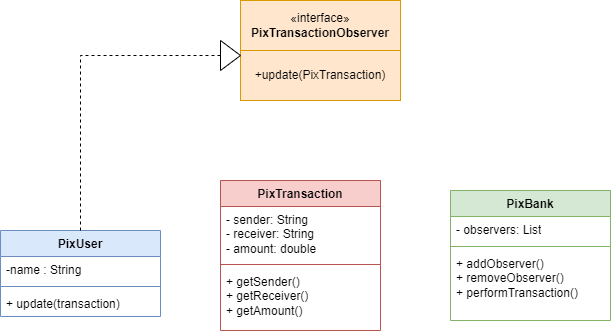

The diagram above was exported from draw.io. Its source (the exported page's mxGraphModel, read from the mxfile embedded in the PNG):
<mxGraphModel dx="794" dy="1625" grid="1" gridSize="10" guides="1" tooltips="1" connect="1" arrows="1" fold="1" page="1" pageScale="1" pageWidth="827" pageHeight="1169" math="0" shadow="0">
  <root>
    <mxCell id="0" />
    <mxCell id="1" parent="0" />
    <mxCell id="K-xkMbhVd42VSy7zPxSv-1" value="PixTransaction" style="swimlane;fontStyle=1;align=center;verticalAlign=top;childLayout=stackLayout;horizontal=1;startSize=26;horizontalStack=0;resizeParent=1;resizeParentMax=0;resizeLast=0;collapsible=1;marginBottom=0;whiteSpace=wrap;html=1;fillColor=#f8cecc;strokeColor=#b85450;" parent="1" vertex="1">
      <mxGeometry x="280" y="120" width="160" height="150" as="geometry" />
    </mxCell>
    <mxCell id="K-xkMbhVd42VSy7zPxSv-2" value="- sender: String&lt;br&gt;- receiver: String&lt;br&gt;- amount: double&lt;br&gt;" style="text;strokeColor=none;fillColor=none;align=left;verticalAlign=top;spacingLeft=4;spacingRight=4;overflow=hidden;rotatable=0;points=[[0,0.5],[1,0.5]];portConstraint=eastwest;whiteSpace=wrap;html=1;" parent="K-xkMbhVd42VSy7zPxSv-1" vertex="1">
      <mxGeometry y="26" width="160" height="54" as="geometry" />
    </mxCell>
    <mxCell id="K-xkMbhVd42VSy7zPxSv-3" value="" style="line;strokeWidth=1;fillColor=none;align=left;verticalAlign=middle;spacingTop=-1;spacingLeft=3;spacingRight=3;rotatable=0;labelPosition=right;points=[];portConstraint=eastwest;strokeColor=inherit;" parent="K-xkMbhVd42VSy7zPxSv-1" vertex="1">
      <mxGeometry y="80" width="160" height="8" as="geometry" />
    </mxCell>
    <mxCell id="K-xkMbhVd42VSy7zPxSv-4" value="+ getSender()&lt;br&gt;+ getReceiver()&lt;br&gt;+ getAmount()" style="text;strokeColor=none;fillColor=none;align=left;verticalAlign=top;spacingLeft=4;spacingRight=4;overflow=hidden;rotatable=0;points=[[0,0.5],[1,0.5]];portConstraint=eastwest;whiteSpace=wrap;html=1;" parent="K-xkMbhVd42VSy7zPxSv-1" vertex="1">
      <mxGeometry y="88" width="160" height="62" as="geometry" />
    </mxCell>
    <mxCell id="K-xkMbhVd42VSy7zPxSv-5" value="PixUser" style="swimlane;fontStyle=1;align=center;verticalAlign=top;childLayout=stackLayout;horizontal=1;startSize=26;horizontalStack=0;resizeParent=1;resizeParentMax=0;resizeLast=0;collapsible=1;marginBottom=0;whiteSpace=wrap;html=1;fillColor=#dae8fc;strokeColor=#6c8ebf;" parent="1" vertex="1">
      <mxGeometry x="60" y="170" width="160" height="86" as="geometry" />
    </mxCell>
    <mxCell id="K-xkMbhVd42VSy7zPxSv-6" value="-name : String" style="text;strokeColor=none;fillColor=none;align=left;verticalAlign=top;spacingLeft=4;spacingRight=4;overflow=hidden;rotatable=0;points=[[0,0.5],[1,0.5]];portConstraint=eastwest;whiteSpace=wrap;html=1;" parent="K-xkMbhVd42VSy7zPxSv-5" vertex="1">
      <mxGeometry y="26" width="160" height="26" as="geometry" />
    </mxCell>
    <mxCell id="K-xkMbhVd42VSy7zPxSv-7" value="" style="line;strokeWidth=1;fillColor=none;align=left;verticalAlign=middle;spacingTop=-1;spacingLeft=3;spacingRight=3;rotatable=0;labelPosition=right;points=[];portConstraint=eastwest;strokeColor=inherit;" parent="K-xkMbhVd42VSy7zPxSv-5" vertex="1">
      <mxGeometry y="52" width="160" height="8" as="geometry" />
    </mxCell>
    <mxCell id="K-xkMbhVd42VSy7zPxSv-8" value="+ update(transaction)" style="text;strokeColor=none;fillColor=none;align=left;verticalAlign=top;spacingLeft=4;spacingRight=4;overflow=hidden;rotatable=0;points=[[0,0.5],[1,0.5]];portConstraint=eastwest;whiteSpace=wrap;html=1;" parent="K-xkMbhVd42VSy7zPxSv-5" vertex="1">
      <mxGeometry y="60" width="160" height="26" as="geometry" />
    </mxCell>
    <mxCell id="K-xkMbhVd42VSy7zPxSv-9" value="PixBank" style="swimlane;fontStyle=1;align=center;verticalAlign=top;childLayout=stackLayout;horizontal=1;startSize=26;horizontalStack=0;resizeParent=1;resizeParentMax=0;resizeLast=0;collapsible=1;marginBottom=0;whiteSpace=wrap;html=1;fillColor=#d5e8d4;strokeColor=#82b366;" parent="1" vertex="1">
      <mxGeometry x="510" y="130" width="160" height="130" as="geometry" />
    </mxCell>
    <mxCell id="K-xkMbhVd42VSy7zPxSv-10" value="- observers: List" style="text;strokeColor=none;fillColor=none;align=left;verticalAlign=top;spacingLeft=4;spacingRight=4;overflow=hidden;rotatable=0;points=[[0,0.5],[1,0.5]];portConstraint=eastwest;whiteSpace=wrap;html=1;" parent="K-xkMbhVd42VSy7zPxSv-9" vertex="1">
      <mxGeometry y="26" width="160" height="26" as="geometry" />
    </mxCell>
    <mxCell id="K-xkMbhVd42VSy7zPxSv-11" value="" style="line;strokeWidth=1;fillColor=none;align=left;verticalAlign=middle;spacingTop=-1;spacingLeft=3;spacingRight=3;rotatable=0;labelPosition=right;points=[];portConstraint=eastwest;strokeColor=inherit;" parent="K-xkMbhVd42VSy7zPxSv-9" vertex="1">
      <mxGeometry y="52" width="160" height="8" as="geometry" />
    </mxCell>
    <mxCell id="K-xkMbhVd42VSy7zPxSv-12" value="+ addObserver()&lt;br&gt;+ removeObserver()&lt;br&gt;+ performTransaction()" style="text;strokeColor=none;fillColor=none;align=left;verticalAlign=top;spacingLeft=4;spacingRight=4;overflow=hidden;rotatable=0;points=[[0,0.5],[1,0.5]];portConstraint=eastwest;whiteSpace=wrap;html=1;" parent="K-xkMbhVd42VSy7zPxSv-9" vertex="1">
      <mxGeometry y="60" width="160" height="70" as="geometry" />
    </mxCell>
    <mxCell id="8wmKJaZkPvAmtmZ2FFfk-5" value="«interface»&lt;br&gt;&lt;span style=&quot;font-weight: 700;&quot;&gt;PixTransactionObserver&lt;/span&gt;" style="html=1;whiteSpace=wrap;fillColor=#ffe6cc;strokeColor=#d79b00;" parent="1" vertex="1">
      <mxGeometry x="300" y="-60" width="160" height="50" as="geometry" />
    </mxCell>
    <mxCell id="8wmKJaZkPvAmtmZ2FFfk-6" value="+update(PixTransaction)" style="html=1;whiteSpace=wrap;fillColor=#ffe6cc;strokeColor=#d79b00;" parent="1" vertex="1">
      <mxGeometry x="300" y="-10" width="160" height="50" as="geometry" />
    </mxCell>
    <mxCell id="UC6P5-TMh2sVyq2nZzls-7" style="edgeStyle=orthogonalEdgeStyle;rounded=0;orthogonalLoop=1;jettySize=auto;html=1;entryX=0.5;entryY=0;entryDx=0;entryDy=0;endArrow=none;endFill=0;dashed=1;" edge="1" parent="1" source="UC6P5-TMh2sVyq2nZzls-6" target="K-xkMbhVd42VSy7zPxSv-5">
      <mxGeometry relative="1" as="geometry" />
    </mxCell>
    <mxCell id="UC6P5-TMh2sVyq2nZzls-6" value="" style="triangle;whiteSpace=wrap;html=1;" vertex="1" parent="1">
      <mxGeometry x="280" y="-20" width="20" height="30" as="geometry" />
    </mxCell>
  </root>
</mxGraphModel>